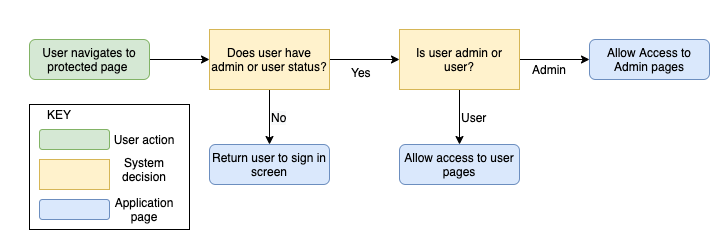

The diagram above was exported from draw.io. Its source (the exported page's mxGraphModel, read from the mxfile embedded in the PNG):
<mxGraphModel dx="1950" dy="780" grid="1" gridSize="10" guides="1" tooltips="1" connect="1" arrows="1" fold="1" page="1" pageScale="1" pageWidth="827" pageHeight="1169" math="0" shadow="0">
  <root>
    <mxCell id="WIyWlLk6GJQsqaUBKTNV-0" />
    <mxCell id="WIyWlLk6GJQsqaUBKTNV-1" parent="WIyWlLk6GJQsqaUBKTNV-0" />
    <mxCell id="5NC2IoWiQ2WI_mmzIxNR-6" value="" style="edgeStyle=orthogonalEdgeStyle;rounded=0;orthogonalLoop=1;jettySize=auto;html=1;" edge="1" parent="WIyWlLk6GJQsqaUBKTNV-1" source="WIyWlLk6GJQsqaUBKTNV-3" target="5NC2IoWiQ2WI_mmzIxNR-0">
      <mxGeometry relative="1" as="geometry" />
    </mxCell>
    <mxCell id="WIyWlLk6GJQsqaUBKTNV-3" value="User navigates to protected page&amp;nbsp;" style="rounded=1;whiteSpace=wrap;html=1;fontSize=12;glass=0;strokeWidth=1;shadow=0;fillColor=#d5e8d4;strokeColor=#82b366;" parent="WIyWlLk6GJQsqaUBKTNV-1" vertex="1">
      <mxGeometry x="-50" y="75" width="120" height="40" as="geometry" />
    </mxCell>
    <mxCell id="WIyWlLk6GJQsqaUBKTNV-11" value="Allow Access to Admin pages" style="rounded=1;whiteSpace=wrap;html=1;fontSize=12;glass=0;strokeWidth=1;shadow=0;fillColor=#dae8fc;strokeColor=#6c8ebf;" parent="WIyWlLk6GJQsqaUBKTNV-1" vertex="1">
      <mxGeometry x="510" y="75" width="120" height="40" as="geometry" />
    </mxCell>
    <mxCell id="WIyWlLk6GJQsqaUBKTNV-12" value="Allow access to user pages" style="rounded=1;whiteSpace=wrap;html=1;fontSize=12;glass=0;strokeWidth=1;shadow=0;fillColor=#dae8fc;strokeColor=#6c8ebf;" parent="WIyWlLk6GJQsqaUBKTNV-1" vertex="1">
      <mxGeometry x="320" y="180" width="120" height="40" as="geometry" />
    </mxCell>
    <mxCell id="5NC2IoWiQ2WI_mmzIxNR-7" value="" style="edgeStyle=orthogonalEdgeStyle;rounded=0;orthogonalLoop=1;jettySize=auto;html=1;" edge="1" parent="WIyWlLk6GJQsqaUBKTNV-1" source="5NC2IoWiQ2WI_mmzIxNR-0" target="5NC2IoWiQ2WI_mmzIxNR-1">
      <mxGeometry relative="1" as="geometry" />
    </mxCell>
    <mxCell id="5NC2IoWiQ2WI_mmzIxNR-9" value="" style="edgeStyle=orthogonalEdgeStyle;rounded=0;orthogonalLoop=1;jettySize=auto;html=1;" edge="1" parent="WIyWlLk6GJQsqaUBKTNV-1" source="5NC2IoWiQ2WI_mmzIxNR-0" target="5NC2IoWiQ2WI_mmzIxNR-3">
      <mxGeometry relative="1" as="geometry" />
    </mxCell>
    <mxCell id="5NC2IoWiQ2WI_mmzIxNR-0" value="Does user have admin or user status?" style="rounded=0;whiteSpace=wrap;html=1;fillColor=#fff2cc;strokeColor=#d6b656;" vertex="1" parent="WIyWlLk6GJQsqaUBKTNV-1">
      <mxGeometry x="130" y="65" width="120" height="60" as="geometry" />
    </mxCell>
    <mxCell id="5NC2IoWiQ2WI_mmzIxNR-13" value="" style="edgeStyle=orthogonalEdgeStyle;rounded=0;orthogonalLoop=1;jettySize=auto;html=1;" edge="1" parent="WIyWlLk6GJQsqaUBKTNV-1" source="5NC2IoWiQ2WI_mmzIxNR-1" target="WIyWlLk6GJQsqaUBKTNV-12">
      <mxGeometry relative="1" as="geometry" />
    </mxCell>
    <mxCell id="5NC2IoWiQ2WI_mmzIxNR-14" value="" style="edgeStyle=orthogonalEdgeStyle;rounded=0;orthogonalLoop=1;jettySize=auto;html=1;" edge="1" parent="WIyWlLk6GJQsqaUBKTNV-1" source="5NC2IoWiQ2WI_mmzIxNR-1" target="WIyWlLk6GJQsqaUBKTNV-11">
      <mxGeometry relative="1" as="geometry" />
    </mxCell>
    <mxCell id="5NC2IoWiQ2WI_mmzIxNR-1" value="Is user admin or user?" style="rounded=0;whiteSpace=wrap;html=1;fillColor=#fff2cc;strokeColor=#d6b656;" vertex="1" parent="WIyWlLk6GJQsqaUBKTNV-1">
      <mxGeometry x="320" y="65" width="120" height="60" as="geometry" />
    </mxCell>
    <mxCell id="5NC2IoWiQ2WI_mmzIxNR-3" value="Return user to sign in screen" style="rounded=1;whiteSpace=wrap;html=1;fontSize=12;glass=0;strokeWidth=1;shadow=0;fillColor=#dae8fc;strokeColor=#6c8ebf;" vertex="1" parent="WIyWlLk6GJQsqaUBKTNV-1">
      <mxGeometry x="130" y="180" width="120" height="40" as="geometry" />
    </mxCell>
    <mxCell id="5NC2IoWiQ2WI_mmzIxNR-12" value="&lt;meta charset=&quot;utf-8&quot;&gt;&lt;span style=&quot;color: rgb(0, 0, 0); font-family: helvetica; font-size: 12px; font-style: normal; font-weight: 400; letter-spacing: normal; text-align: center; text-indent: 0px; text-transform: none; word-spacing: 0px; background-color: rgb(248, 249, 250); display: inline; float: none;&quot;&gt;No&lt;/span&gt;" style="text;whiteSpace=wrap;html=1;" vertex="1" parent="WIyWlLk6GJQsqaUBKTNV-1">
      <mxGeometry x="190" y="140" width="40" height="30" as="geometry" />
    </mxCell>
    <mxCell id="5NC2IoWiQ2WI_mmzIxNR-16" value="Admin" style="text;html=1;strokeColor=none;fillColor=none;align=center;verticalAlign=middle;whiteSpace=wrap;rounded=0;" vertex="1" parent="WIyWlLk6GJQsqaUBKTNV-1">
      <mxGeometry x="450" y="95" width="40" height="20" as="geometry" />
    </mxCell>
    <mxCell id="5NC2IoWiQ2WI_mmzIxNR-19" value="&lt;div style=&quot;text-align: center&quot;&gt;&lt;span&gt;&lt;font face=&quot;helvetica&quot;&gt;User&lt;/font&gt;&lt;/span&gt;&lt;/div&gt;" style="text;whiteSpace=wrap;html=1;" vertex="1" parent="WIyWlLk6GJQsqaUBKTNV-1">
      <mxGeometry x="380" y="140" width="40" height="30" as="geometry" />
    </mxCell>
    <mxCell id="5NC2IoWiQ2WI_mmzIxNR-20" value="&lt;div style=&quot;text-align: center&quot;&gt;&lt;font face=&quot;helvetica&quot;&gt;Yes&lt;/font&gt;&lt;/div&gt;" style="text;whiteSpace=wrap;html=1;" vertex="1" parent="WIyWlLk6GJQsqaUBKTNV-1">
      <mxGeometry x="270" y="95" width="40" height="30" as="geometry" />
    </mxCell>
    <mxCell id="5NC2IoWiQ2WI_mmzIxNR-21" value="" style="rounded=0;whiteSpace=wrap;html=1;fillColor=#fff2cc;strokeColor=#d6b656;" vertex="1" parent="WIyWlLk6GJQsqaUBKTNV-1">
      <mxGeometry x="-40" y="195" width="70" height="30" as="geometry" />
    </mxCell>
    <mxCell id="5NC2IoWiQ2WI_mmzIxNR-22" value="" style="rounded=1;whiteSpace=wrap;html=1;fontSize=12;glass=0;strokeWidth=1;shadow=0;fillColor=#d5e8d4;strokeColor=#82b366;" vertex="1" parent="WIyWlLk6GJQsqaUBKTNV-1">
      <mxGeometry x="-40" y="165" width="70" height="20" as="geometry" />
    </mxCell>
    <mxCell id="5NC2IoWiQ2WI_mmzIxNR-23" value="" style="rounded=1;whiteSpace=wrap;html=1;fontSize=12;glass=0;strokeWidth=1;shadow=0;fillColor=#dae8fc;strokeColor=#6c8ebf;" vertex="1" parent="WIyWlLk6GJQsqaUBKTNV-1">
      <mxGeometry x="-40" y="235" width="70" height="20" as="geometry" />
    </mxCell>
    <mxCell id="5NC2IoWiQ2WI_mmzIxNR-28" value="KEY" style="text;html=1;strokeColor=none;fillColor=none;align=center;verticalAlign=middle;whiteSpace=wrap;rounded=0;" vertex="1" parent="WIyWlLk6GJQsqaUBKTNV-1">
      <mxGeometry x="-40" y="140" width="40" height="20" as="geometry" />
    </mxCell>
    <mxCell id="5NC2IoWiQ2WI_mmzIxNR-29" value="User action" style="text;html=1;strokeColor=none;fillColor=none;align=center;verticalAlign=middle;whiteSpace=wrap;rounded=0;" vertex="1" parent="WIyWlLk6GJQsqaUBKTNV-1">
      <mxGeometry x="30" y="165" width="70" height="20" as="geometry" />
    </mxCell>
    <mxCell id="5NC2IoWiQ2WI_mmzIxNR-31" value="System decision" style="text;html=1;strokeColor=none;fillColor=none;align=center;verticalAlign=middle;whiteSpace=wrap;rounded=0;" vertex="1" parent="WIyWlLk6GJQsqaUBKTNV-1">
      <mxGeometry x="30" y="195" width="70" height="20" as="geometry" />
    </mxCell>
    <mxCell id="5NC2IoWiQ2WI_mmzIxNR-32" value="Application page" style="text;html=1;strokeColor=none;fillColor=none;align=center;verticalAlign=middle;whiteSpace=wrap;rounded=0;" vertex="1" parent="WIyWlLk6GJQsqaUBKTNV-1">
      <mxGeometry x="30" y="235" width="70" height="20" as="geometry" />
    </mxCell>
    <mxCell id="5NC2IoWiQ2WI_mmzIxNR-33" value="" style="rounded=0;whiteSpace=wrap;html=1;fillColor=none;" vertex="1" parent="WIyWlLk6GJQsqaUBKTNV-1">
      <mxGeometry x="-50" y="140" width="160" height="125" as="geometry" />
    </mxCell>
  </root>
</mxGraphModel>